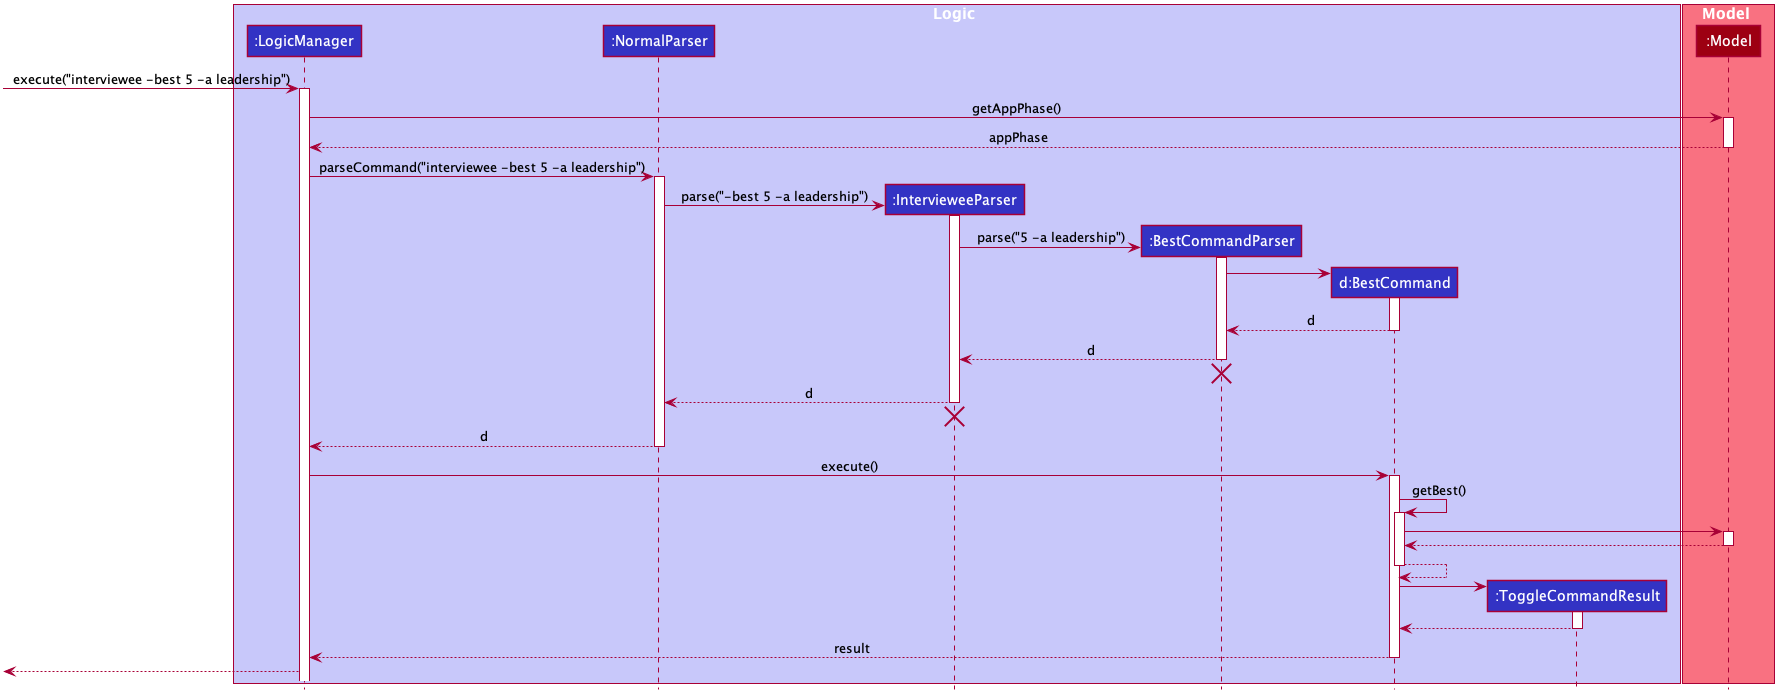

The diagram above was rendered by PlantUML. Its source (embedded in the PNG):
@startuml








skinparam BackgroundColor #FFFFFFF

skinparam Shadowing false

skinparam Class {
    FontColor #FFFFFF
    BorderThickness 1
    BorderColor #FFFFFF
    StereotypeFontColor #FFFFFF
    FontName Arial
}

skinparam Actor {
    BorderColor #000000
    Color #000000
    FontName Arial
}

skinparam Sequence {
    MessageAlign center
    BoxFontSize 15
    BoxPadding 0
    BoxFontColor #FFFFFF
    FontName Arial
}

skinparam Participant {
    FontColor #FFFFFFF
    Padding 20
}

skinparam MinClassWidth 50
skinparam ParticipantPadding 10
skinparam Shadowing false
skinparam DefaultTextAlignment center
skinparam packageStyle Rectangle

hide footbox
hide members
hide circle

box Logic #C8C8FA
participant ":LogicManager" as LogicManager #3333C4
participant ":NormalParser" as NormalParser #3333C4
participant ":IntervieweeParser" as IntervieweeParser #3333C4
participant ":BestCommandParser" as BestCommandParser #3333C4
participant "d:BestCommand" as BestCommand #3333C4
participant ":ToggleCommandResult" as ToggleCommandResult #3333C4
end box

box Model #F97181
participant ":Model" as Model #9D0012
end box

[-> LogicManager : execute("interviewee -best 5 -a leadership")
activate LogicManager

LogicManager -> Model : getAppPhase()
activate Model

Model --> LogicManager : appPhase
deactivate Model

LogicManager -> NormalParser : parseCommand("interviewee -best 5 -a leadership")
activate NormalParser

create IntervieweeParser
NormalParser -> IntervieweeParser : parse("-best 5 -a leadership")
activate IntervieweeParser

create BestCommandParser
IntervieweeParser -> BestCommandParser : parse("5 -a leadership")
activate BestCommandParser

create BestCommand
BestCommandParser -> BestCommand
activate BestCommand

BestCommand --> BestCommandParser : d
deactivate BestCommand

BestCommandParser --> IntervieweeParser : d
deactivate BestCommandParser
BestCommandParser -[hidden]-> IntervieweeParser
destroy BestCommandParser

IntervieweeParser --> NormalParser : d
deactivate IntervieweeParser
IntervieweeParser -[hidden]-> NormalParser
destroy IntervieweeParser

NormalParser --> LogicManager : d
deactivate NormalParser

LogicManager -> BestCommand : execute()
activate BestCommand

BestCommand -> BestCommand : getBest()
activate BestCommand

BestCommand -> Model
activate Model

Model --> BestCommand
deactivate Model

BestCommand --> BestCommand
deactivate BestCommand

create ToggleCommandResult
BestCommand -> ToggleCommandResult
activate ToggleCommandResult

ToggleCommandResult --> BestCommand
deactivate ToggleCommandResult

BestCommand --> LogicManager : result
deactivate BestCommand

[<-- LogicManager
@enduml